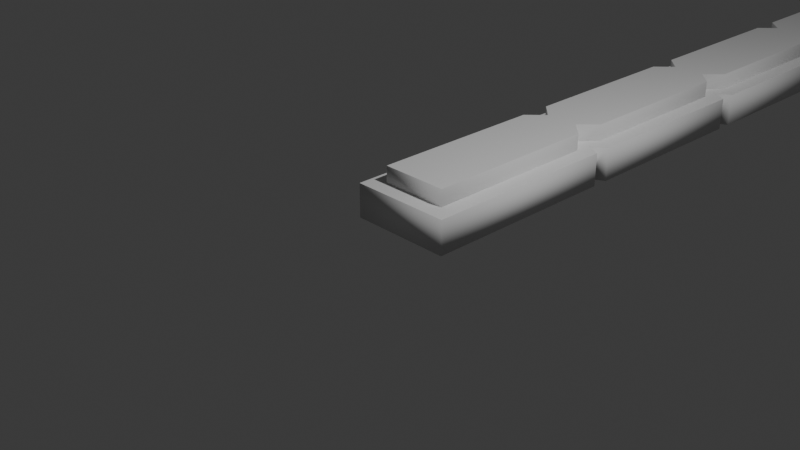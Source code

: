 # Source: 5-inch-stick-ruler.blend  (saved by Blender 4.2.66; exported with 4.5.12 LTS)
import bpy
from mathutils import Matrix  # noqa: F401  (used for matrix-valued properties, if any)

bpy.ops.wm.read_factory_settings(use_empty=True)
scene = bpy.context.scene
scene.name = 'Scene'

# ---- collections
col_collection = bpy.data.collections.new('Collection'); scene.collection.children.link(col_collection)
col_bezier = bpy.data.collections.new('Bezier'); col_collection.children.link(col_bezier)

# ---- world
world_world = bpy.data.worlds.new('World'); scene.world = world_world
world_world.use_nodes = True; world_world.node_tree.nodes.clear()
_N = world_world.node_tree.nodes; _L = world_world.node_tree.links
n0 = _N.new('ShaderNodeOutputWorld'); n0.name = 'World Output'; n0.location = (300, 300)
n1 = _N.new('ShaderNodeBackground'); n1.name = 'Background'; n1.location = (10, 300)
n1.inputs[0].default_value = (0.05088, 0.05088, 0.05088, 1.0)
_L.new(n1.outputs[0], n0.inputs[0])
n0.is_active_output = True
world_world.color = (0.05088, 0.05088, 0.05088)
world_world.sun_shadow_jitter_overblur = 0.0

# ---- cameras
cam_camera = bpy.data.cameras.new('Camera')
cam_camera.clip_end = 100.0
cam_camera.ortho_scale = 7.314

# ---- lights
light_light = bpy.data.lights.new('Light', 'POINT')
light_light.energy = 1000.0
light_light.shadow_soft_size = 0.1

# ---- meshes
me_b_ziercurve_003 = bpy.data.meshes.new('BézierCurve.003')
me_b_ziercurve_003.from_pydata([(-0.6, 12.7, 0.2), (0.4, 10.16, 0.2), (0.6, 7.52, 0.2), (0.4, 5.08, 0.2), (0.6, 4.98, 0.2), (0.6, 2.64, 0.2), (0.4, 2.54, 0.2), (-0.6, 0.0, 0.2), (-0.6, 2.44, 0.2), (-0.6, 2.64, 0.2), (-0.6, 4.98, 0.2), (-0.4, 5.08, 0.2), (-0.6, 7.72, 0.2), (-0.6, 10.26, 0.2), (-0.6, 12.7, -0.2), (0.6, 12.7, -0.2), (0.6, 10.26, -0.2), (0.4, 10.16, -0.2), (0.4, 7.62, -0.2), (0.6, 7.52, -0.2), (0.6, 5.18, -0.2), (0.4, 5.08, -0.2), (0.6, 2.64, -0.2), (0.6, 2.44, -0.2), (0.6, 0.0, -0.2), (-0.6, 0.0, -0.2), (-0.4, 2.54, -0.2), (-0.6, 2.64, -0.2), (-0.6, 4.98, -0.2), (-0.4, 5.08, -0.2), (-0.6, 5.18, -0.2), (-0.6, 7.72, -0.2), (-0.6, 10.06, -0.2), (-0.4, 10.16, -0.2), (0.6, 12.7, 0.2), (0.6, 10.26, 0.2), (0.6, 10.06, -0.2), (0.6, 10.06, 0.2), (0.6, 7.72, -0.2), (0.6, 7.72, 0.2), (0.4, 7.62, 0.2), (0.6, 5.18, 0.2), (0.6, 4.98, -0.2), (0.4, 2.54, -0.2), (0.6, 2.44, 0.2), (0.6, 0.0, 0.2), (-0.6, 2.44, -0.2), (-0.4, 2.54, 0.2), (-0.6, 5.18, 0.2), (-0.6, 7.52, -0.2), (-0.6, 7.52, 0.2), (-0.4, 7.62, -0.2), (-0.4, 7.62, 0.2), (-0.6, 10.06, 0.2), (-0.4, 10.16, 0.2), (-0.6, 10.26, -0.2)], [], [(13, 34, 0), (13, 35, 34), (54, 35, 13), (54, 1, 35), (53, 1, 54), (53, 37, 1), (12, 37, 53), (12, 39, 37), (52, 39, 12), (52, 40, 39), (50, 40, 52), (50, 2, 40), (48, 2, 50), (48, 41, 2), (11, 41, 48), (11, 3, 41), (10, 3, 11), (10, 4, 3), (9, 4, 10), (9, 5, 4), (47, 5, 9), (47, 6, 5), (8, 6, 47), (8, 44, 6), (7, 44, 8), (7, 45, 44), (55, 14, 15), (55, 15, 16), (33, 55, 16), (33, 16, 17), (32, 33, 17), (32, 17, 36), (31, 32, 36), (31, 36, 38), (51, 31, 38), (51, 38, 18), (49, 51, 18), (49, 18, 19), (30, 49, 19), (30, 19, 20), (29, 30, 20), (29, 20, 21), (28, 29, 21), (28, 21, 42), (27, 28, 42), (27, 42, 22), (26, 27, 22), (26, 22, 43), (46, 26, 43), (46, 43, 23), (25, 46, 23), (25, 23, 24), (0, 34, 15, 14), (34, 35, 16, 15), (35, 1, 17, 16), (1, 37, 36, 17), (37, 39, 38, 36), (39, 40, 18, 38), (40, 2, 19, 18), (2, 41, 20, 19), (41, 3, 21, 20), (3, 4, 42, 21), (4, 5, 22, 42), (5, 6, 43, 22), (6, 44, 23, 43), (44, 45, 24, 23), (45, 7, 25, 24), (7, 8, 46, 25), (8, 47, 26, 46), (47, 9, 27, 26), (9, 10, 28, 27), (10, 11, 29, 28), (11, 48, 30, 29), (48, 50, 49, 30), (50, 52, 51, 49), (52, 12, 31, 51), (12, 53, 32, 31), (53, 54, 33, 32), (54, 13, 55, 33), (13, 0, 14, 55)])
me_b_ziercurve_003.polygons.foreach_set('use_smooth', [0, 0, 0, 0, 0, 0, 0, 0, 0, 0, 0, 0, 0, 0, 0, 0, 0, 0, 0, 0, 0, 0, 0, 0, 0, 0, 0, 0, 0, 0, 0, 0, 0, 0, 0, 0, 0, 0, 0, 0, 0, 0, 0, 0, 0, 0, 0, 0, 0, 0, 0, 0, 1, 1, 1, 1, 1, 1, 1, 1, 1, 1, 1, 1, 1, 1, 1, 1, 1, 1, 1, 1, 1, 1, 1, 1, 1, 1, 1, 1])
_uv = me_b_ziercurve_003.uv_layers.new(name='UVMap')
_uv.uv.foreach_set('vector', [1.0, 0.0, 0.03704, 0.0, 0.0, 0.0, 1.0, 0.0, 0.07407, 0.0, 0.03704, 0.0, 0.963, 0.0, 0.07407, 0.0, 1.0, 0.0, 0.963, 0.0, 0.1111, 0.0, 0.07407, 0.0, 0.9259, 0.0, 0.1111, 0.0, 0.963, 0.0, 0.9259, 0.0, 0.1481, 0.0, 0.1111, 0.0, 0.8889, 0.0, 0.1481, 0.0, 0.9259, 0.0, 0.8889, 0.0, 0.1852, 0.0, 0.1481, 0.0, 0.8519, 0.0, 0.1852, 0.0, 0.8889, 0.0, 0.8519, 0.0, 0.2222, 0.0, 0.1852, 0.0, 0.8148, 0.0, 0.2222, 0.0, 0.8519, 0.0, 0.8148, 0.0, 0.2593, 0.0, 0.2222, 0.0, 0.7778, 0.0, 0.2593, 0.0, 0.8148, 0.0, 0.7778, 0.0, 0.2963, 0.0, 0.2593, 0.0, 0.7407, 0.0, 0.2963, 0.0, 0.7778, 0.0, 0.7407, 0.0, 0.3333, 0.0, 0.2963, 0.0, 0.7037, 0.0, 0.3333, 0.0, 0.7407, 0.0, 0.7037, 0.0, 0.3704, 0.0, 0.3333, 0.0, 0.6667, 0.0, 0.3704, 0.0, 0.7037, 0.0, 0.6667, 0.0, 0.4074, 0.0, 0.3704, 0.0, 0.6296, 0.0, 0.4074, 0.0, 0.6667, 0.0, 0.6296, 0.0, 0.4444, 0.0, 0.4074, 0.0, 0.5926, 0.0, 0.4444, 0.0, 0.6296, 0.0, 0.5926, 0.0, 0.4815, 0.0, 0.4444, 0.0, 0.5556, 0.0, 0.4815, 0.0, 0.5926, 0.0, 0.5556, 0.0, 0.5185, 0.0, 0.4815, 0.0, 1.0, 0.0, 0.0, 0.0, 0.03704, 0.0, 1.0, 0.0, 0.03704, 0.0, 0.07407, 0.0, 0.963, 0.0, 1.0, 0.0, 0.07407, 0.0, 0.963, 0.0, 0.07407, 0.0, 0.1111, 0.0, 0.9259, 0.0, 0.963, 0.0, 0.1111, 0.0, 0.9259, 0.0, 0.1111, 0.0, 0.1481, 0.0, 0.8889, 0.0, 0.9259, 0.0, 0.1481, 0.0, 0.8889, 0.0, 0.1481, 0.0, 0.1852, 0.0, 0.8519, 0.0, 0.8889, 0.0, 0.1852, 0.0, 0.8519, 0.0, 0.1852, 0.0, 0.2222, 0.0, 0.8148, 0.0, 0.8519, 0.0, 0.2222, 0.0, 0.8148, 0.0, 0.2222, 0.0, 0.2593, 0.0, 0.7778, 0.0, 0.8148, 0.0, 0.2593, 0.0, 0.7778, 0.0, 0.2593, 0.0, 0.2963, 0.0, 0.7407, 0.0, 0.7778, 0.0, 0.2963, 0.0, 0.7407, 0.0, 0.2963, 0.0, 0.3333, 0.0, 0.7037, 0.0, 0.7407, 0.0, 0.3333, 0.0, 0.7037, 0.0, 0.3333, 0.0, 0.3704, 0.0, 0.6667, 0.0, 0.7037, 0.0, 0.3704, 0.0, 0.6667, 0.0, 0.3704, 0.0, 0.4074, 0.0, 0.6296, 0.0, 0.6667, 0.0, 0.4074, 0.0, 0.6296, 0.0, 0.4074, 0.0, 0.4444, 0.0, 0.5926, 0.0, 0.6296, 0.0, 0.4444, 0.0, 0.5926, 0.0, 0.4444, 0.0, 0.4815, 0.0, 0.5556, 0.0, 0.5926, 0.0, 0.4815, 0.0, 0.5556, 0.0, 0.4815, 0.0, 0.5185, 0.0, 0.0, 1.0, 0.03571, 1.0, 0.03571, 0.0, 0.0, 0.0, 0.03571, 1.0, 0.07143, 1.0, 0.07143, 0.0, 0.03571, 0.0, 0.07143, 1.0, 0.1071, 1.0, 0.1071, 0.0, 0.07143, 0.0, 0.1071, 1.0, 0.1429, 1.0, 0.1429, 0.0, 0.1071, 0.0, 0.1429, 1.0, 0.1786, 1.0, 0.1786, 0.0, 0.1429, 0.0, 0.1786, 1.0, 0.2143, 1.0, 0.2143, 0.0, 0.1786, 0.0, 0.2143, 1.0, 0.25, 1.0, 0.25, 0.0, 0.2143, 0.0, 0.25, 1.0, 0.2857, 1.0, 0.2857, 0.0, 0.25, 0.0, 0.2857, 1.0, 0.3214, 1.0, 0.3214, 0.0, 0.2857, 0.0, 0.3214, 1.0, 0.3571, 1.0, 0.3571, 0.0, 0.3214, 0.0, 0.3571, 1.0, 0.3929, 1.0, 0.3929, 0.0, 0.3571, 0.0, 0.3929, 1.0, 0.4286, 1.0, 0.4286, 0.0, 0.3929, 0.0, 0.4286, 1.0, 0.4643, 1.0, 0.4643, 0.0, 0.4286, 0.0, 0.4643, 1.0, 0.5, 1.0, 0.5, 0.0, 0.4643, 0.0, 0.5, 1.0, 0.5357, 1.0, 0.5357, 0.0, 0.5, 0.0, 0.5357, 1.0, 0.5714, 1.0, 0.5714, 0.0, 0.5357, 0.0, 0.5714, 1.0, 0.6071, 1.0, 0.6071, 0.0, 0.5714, 0.0, 0.6071, 1.0, 0.6429, 1.0, 0.6429, 0.0, 0.6071, 0.0, 0.6429, 1.0, 0.6786, 1.0, 0.6786, 0.0, 0.6429, 0.0, 0.6786, 1.0, 0.7143, 1.0, 0.7143, 0.0, 0.6786, 0.0, 0.7143, 1.0, 0.75, 1.0, 0.75, 0.0, 0.7143, 0.0, 0.75, 1.0, 0.7857, 1.0, 0.7857, 0.0, 0.75, 0.0, 0.7857, 1.0, 0.8214, 1.0, 0.8214, 0.0, 0.7857, 0.0, 0.8214, 1.0, 0.8571, 1.0, 0.8571, 0.0, 0.8214, 0.0, 0.8571, 1.0, 0.8929, 1.0, 0.8929, 0.0, 0.8571, 0.0, 0.8929, 1.0, 0.9286, 1.0, 0.9286, 0.0, 0.8929, 0.0, 0.9286, 1.0, 0.9643, 1.0, 0.9643, 0.0, 0.9286, 0.0, 0.9643, 1.0, 1.0, 1.0, 1.0, 0.0, 0.9643, 0.0])
me_b_ziercurve_003.auto_texspace = False
me_b_ziercurve_003.update()
me_b_ziercurve_002 = bpy.data.meshes.new('BézierCurve.002')
me_b_ziercurve_002.from_pydata([(-0.4, 12.5, 0.2), (0.2, 10.16, 0.2), (0.4, 7.42, 0.2), (0.2, 5.08, 0.2), (0.4, 4.88, 0.2), (0.4, 2.74, 0.2), (0.2, 2.54, 0.2), (-0.4, 0.2, 0.2), (-0.4, 2.34, 0.2), (-0.4, 2.74, 0.2), (-0.4, 4.88, 0.2), (-0.2, 5.08, 0.2), (-0.4, 7.82, 0.2), (-0.4, 10.36, 0.2), (-0.4, 12.5, -0.2), (0.4, 12.5, -0.2), (0.4, 10.36, -0.2), (0.2, 10.16, -0.2), (0.2, 7.62, -0.2), (0.4, 7.42, -0.2), (0.4, 5.28, -0.2), (0.2, 5.08, -0.2), (0.4, 2.74, -0.2), (0.4, 2.34, -0.2), (0.4, 0.2, -0.2), (-0.4, 0.2, -0.2), (-0.2, 2.54, -0.2), (-0.4, 2.74, -0.2), (-0.4, 4.88, -0.2), (-0.2, 5.08, -0.2), (-0.4, 5.28, -0.2), (-0.4, 7.82, -0.2), (-0.4, 9.96, -0.2), (-0.2, 10.16, -0.2), (0.4, 12.5, 0.2), (0.4, 10.36, 0.2), (0.4, 9.96, -0.2), (0.4, 9.96, 0.2), (0.4, 7.82, -0.2), (0.4, 7.82, 0.2), (0.2, 7.62, 0.2), (0.4, 5.28, 0.2), (0.4, 4.88, -0.2), (0.2, 2.54, -0.2), (0.4, 2.34, 0.2), (0.4, 0.2, 0.2), (-0.4, 2.34, -0.2), (-0.2, 2.54, 0.2), (-0.4, 5.28, 0.2), (-0.4, 7.42, -0.2), (-0.4, 7.42, 0.2), (-0.2, 7.62, -0.2), (-0.2, 7.62, 0.2), (-0.4, 9.96, 0.2), (-0.2, 10.16, 0.2), (-0.4, 10.36, -0.2)], [], [(13, 34, 0), (13, 35, 34), (54, 35, 13), (54, 1, 35), (53, 1, 54), (53, 37, 1), (12, 37, 53), (12, 39, 37), (52, 39, 12), (52, 40, 39), (50, 40, 52), (50, 2, 40), (48, 2, 50), (48, 41, 2), (11, 41, 48), (11, 3, 41), (10, 3, 11), (10, 4, 3), (9, 4, 10), (9, 5, 4), (47, 5, 9), (47, 6, 5), (8, 6, 47), (8, 44, 6), (7, 44, 8), (7, 45, 44), (55, 14, 15), (55, 15, 16), (33, 55, 16), (33, 16, 17), (32, 33, 17), (32, 17, 36), (31, 32, 36), (31, 36, 38), (51, 31, 38), (51, 38, 18), (49, 51, 18), (49, 18, 19), (30, 49, 19), (30, 19, 20), (29, 30, 20), (29, 20, 21), (28, 29, 21), (28, 21, 42), (27, 28, 42), (27, 42, 22), (26, 27, 22), (26, 22, 43), (46, 26, 43), (46, 43, 23), (25, 46, 23), (25, 23, 24), (0, 34, 15, 14), (34, 35, 16, 15), (35, 1, 17, 16), (1, 37, 36, 17), (37, 39, 38, 36), (39, 40, 18, 38), (40, 2, 19, 18), (2, 41, 20, 19), (41, 3, 21, 20), (3, 4, 42, 21), (4, 5, 22, 42), (5, 6, 43, 22), (6, 44, 23, 43), (44, 45, 24, 23), (45, 7, 25, 24), (7, 8, 46, 25), (8, 47, 26, 46), (47, 9, 27, 26), (9, 10, 28, 27), (10, 11, 29, 28), (11, 48, 30, 29), (48, 50, 49, 30), (50, 52, 51, 49), (52, 12, 31, 51), (12, 53, 32, 31), (53, 54, 33, 32), (54, 13, 55, 33), (13, 0, 14, 55)])
me_b_ziercurve_002.polygons.foreach_set('use_smooth', [0, 0, 0, 0, 0, 0, 0, 0, 0, 0, 0, 0, 0, 0, 0, 0, 0, 0, 0, 0, 0, 0, 0, 0, 0, 0, 0, 0, 0, 0, 0, 0, 0, 0, 0, 0, 0, 0, 0, 0, 0, 0, 0, 0, 0, 0, 0, 0, 0, 0, 0, 0, 1, 1, 1, 1, 1, 1, 1, 1, 1, 1, 1, 1, 1, 1, 1, 1, 1, 1, 1, 1, 1, 1, 1, 1, 1, 1, 1, 1])
_uv = me_b_ziercurve_002.uv_layers.new(name='UVMap')
_uv.uv.foreach_set('vector', [1.0, 0.0, 0.03704, 0.0, 0.0, 0.0, 1.0, 0.0, 0.07407, 0.0, 0.03704, 0.0, 0.963, 0.0, 0.07407, 0.0, 1.0, 0.0, 0.963, 0.0, 0.1111, 0.0, 0.07407, 0.0, 0.9259, 0.0, 0.1111, 0.0, 0.963, 0.0, 0.9259, 0.0, 0.1481, 0.0, 0.1111, 0.0, 0.8889, 0.0, 0.1481, 0.0, 0.9259, 0.0, 0.8889, 0.0, 0.1852, 0.0, 0.1481, 0.0, 0.8519, 0.0, 0.1852, 0.0, 0.8889, 0.0, 0.8519, 0.0, 0.2222, 0.0, 0.1852, 0.0, 0.8148, 0.0, 0.2222, 0.0, 0.8519, 0.0, 0.8148, 0.0, 0.2593, 0.0, 0.2222, 0.0, 0.7778, 0.0, 0.2593, 0.0, 0.8148, 0.0, 0.7778, 0.0, 0.2963, 0.0, 0.2593, 0.0, 0.7407, 0.0, 0.2963, 0.0, 0.7778, 0.0, 0.7407, 0.0, 0.3333, 0.0, 0.2963, 0.0, 0.7037, 0.0, 0.3333, 0.0, 0.7407, 0.0, 0.7037, 0.0, 0.3704, 0.0, 0.3333, 0.0, 0.6667, 0.0, 0.3704, 0.0, 0.7037, 0.0, 0.6667, 0.0, 0.4074, 0.0, 0.3704, 0.0, 0.6296, 0.0, 0.4074, 0.0, 0.6667, 0.0, 0.6296, 0.0, 0.4444, 0.0, 0.4074, 0.0, 0.5926, 0.0, 0.4444, 0.0, 0.6296, 0.0, 0.5926, 0.0, 0.4815, 0.0, 0.4444, 0.0, 0.5556, 0.0, 0.4815, 0.0, 0.5926, 0.0, 0.5556, 0.0, 0.5185, 0.0, 0.4815, 0.0, 1.0, 0.0, 0.0, 0.0, 0.03704, 0.0, 1.0, 0.0, 0.03704, 0.0, 0.07407, 0.0, 0.963, 0.0, 1.0, 0.0, 0.07407, 0.0, 0.963, 0.0, 0.07407, 0.0, 0.1111, 0.0, 0.9259, 0.0, 0.963, 0.0, 0.1111, 0.0, 0.9259, 0.0, 0.1111, 0.0, 0.1481, 0.0, 0.8889, 0.0, 0.9259, 0.0, 0.1481, 0.0, 0.8889, 0.0, 0.1481, 0.0, 0.1852, 0.0, 0.8519, 0.0, 0.8889, 0.0, 0.1852, 0.0, 0.8519, 0.0, 0.1852, 0.0, 0.2222, 0.0, 0.8148, 0.0, 0.8519, 0.0, 0.2222, 0.0, 0.8148, 0.0, 0.2222, 0.0, 0.2593, 0.0, 0.7778, 0.0, 0.8148, 0.0, 0.2593, 0.0, 0.7778, 0.0, 0.2593, 0.0, 0.2963, 0.0, 0.7407, 0.0, 0.7778, 0.0, 0.2963, 0.0, 0.7407, 0.0, 0.2963, 0.0, 0.3333, 0.0, 0.7037, 0.0, 0.7407, 0.0, 0.3333, 0.0, 0.7037, 0.0, 0.3333, 0.0, 0.3704, 0.0, 0.6667, 0.0, 0.7037, 0.0, 0.3704, 0.0, 0.6667, 0.0, 0.3704, 0.0, 0.4074, 0.0, 0.6296, 0.0, 0.6667, 0.0, 0.4074, 0.0, 0.6296, 0.0, 0.4074, 0.0, 0.4444, 0.0, 0.5926, 0.0, 0.6296, 0.0, 0.4444, 0.0, 0.5926, 0.0, 0.4444, 0.0, 0.4815, 0.0, 0.5556, 0.0, 0.5926, 0.0, 0.4815, 0.0, 0.5556, 0.0, 0.4815, 0.0, 0.5185, 0.0, 0.0, 1.0, 0.03571, 1.0, 0.03571, 0.0, 0.0, 0.0, 0.03571, 1.0, 0.07143, 1.0, 0.07143, 0.0, 0.03571, 0.0, 0.07143, 1.0, 0.1071, 1.0, 0.1071, 0.0, 0.07143, 0.0, 0.1071, 1.0, 0.1429, 1.0, 0.1429, 0.0, 0.1071, 0.0, 0.1429, 1.0, 0.1786, 1.0, 0.1786, 0.0, 0.1429, 0.0, 0.1786, 1.0, 0.2143, 1.0, 0.2143, 0.0, 0.1786, 0.0, 0.2143, 1.0, 0.25, 1.0, 0.25, 0.0, 0.2143, 0.0, 0.25, 1.0, 0.2857, 1.0, 0.2857, 0.0, 0.25, 0.0, 0.2857, 1.0, 0.3214, 1.0, 0.3214, 0.0, 0.2857, 0.0, 0.3214, 1.0, 0.3571, 1.0, 0.3571, 0.0, 0.3214, 0.0, 0.3571, 1.0, 0.3929, 1.0, 0.3929, 0.0, 0.3571, 0.0, 0.3929, 1.0, 0.4286, 1.0, 0.4286, 0.0, 0.3929, 0.0, 0.4286, 1.0, 0.4643, 1.0, 0.4643, 0.0, 0.4286, 0.0, 0.4643, 1.0, 0.5, 1.0, 0.5, 0.0, 0.4643, 0.0, 0.5, 1.0, 0.5357, 1.0, 0.5357, 0.0, 0.5, 0.0, 0.5357, 1.0, 0.5714, 1.0, 0.5714, 0.0, 0.5357, 0.0, 0.5714, 1.0, 0.6071, 1.0, 0.6071, 0.0, 0.5714, 0.0, 0.6071, 1.0, 0.6429, 1.0, 0.6429, 0.0, 0.6071, 0.0, 0.6429, 1.0, 0.6786, 1.0, 0.6786, 0.0, 0.6429, 0.0, 0.6786, 1.0, 0.7143, 1.0, 0.7143, 0.0, 0.6786, 0.0, 0.7143, 1.0, 0.75, 1.0, 0.75, 0.0, 0.7143, 0.0, 0.75, 1.0, 0.7857, 1.0, 0.7857, 0.0, 0.75, 0.0, 0.7857, 1.0, 0.8214, 1.0, 0.8214, 0.0, 0.7857, 0.0, 0.8214, 1.0, 0.8571, 1.0, 0.8571, 0.0, 0.8214, 0.0, 0.8571, 1.0, 0.8929, 1.0, 0.8929, 0.0, 0.8571, 0.0, 0.8929, 1.0, 0.9286, 1.0, 0.9286, 0.0, 0.8929, 0.0, 0.9286, 1.0, 0.9643, 1.0, 0.9643, 0.0, 0.9286, 0.0, 0.9643, 1.0, 1.0, 1.0, 1.0, 0.0, 0.9643, 0.0])
me_b_ziercurve_002.auto_texspace = False
me_b_ziercurve_002.update()

# ---- curves / text
cu_b_ziercurve = bpy.data.curves.new('BézierCurve', 'CURVE')
cu_b_ziercurve.dimensions = '2D'
_sp = cu_b_ziercurve.splines.new('BEZIER'); _sp.bezier_points.add(27)
_sp.bezier_points.foreach_set('co', [0.6, 12.7, 0.0, 0.6, 10.26, 0.0, 0.4, 10.16, 0.0, 0.6, 10.06, 0.0, 0.6, 7.72, 0.0, 0.4, 7.62, 0.0, 0.6, 7.52, 0.0, 0.6, 5.18, 0.0, 0.4, 5.08, 0.0, 0.6, 4.98, 0.0, 0.6, 2.64, 0.0, 0.4, 2.54, 0.0, 0.6, 2.44, 0.0, 0.6, 0.0, 0.0, -0.6, 0.0, 0.0, -0.6, 2.44, 0.0, -0.4, 2.54, 0.0, -0.6, 2.64, 0.0, -0.6, 4.98, 0.0, -0.4, 5.08, 0.0, -0.6, 5.18, 0.0, -0.6, 7.52, 0.0, -0.4, 7.62, 0.0, -0.6, 7.72, 0.0, -0.6, 10.06, 0.0, -0.4, 10.16, 0.0, -0.6, 10.26, 0.0, -0.6, 12.7, 0.0])
_sp.bezier_points.foreach_set('handle_left', [0.2, 12.7, 0.0, 0.6, 11.07, 0.0, 0.4667, 10.19, 0.0, 0.5333, 10.09, 0.0, 0.6, 8.5, 0.0, 0.4667, 7.653, 0.0, 0.5333, 7.553, 0.0, 0.6, 5.96, 0.0, 0.4667, 5.113, 0.0, 0.5333, 5.013, 0.0, 0.6, 3.42, 0.0, 0.4667, 2.573, 0.0, 0.5333, 2.473, 0.0, 0.6, 0.8133, 0.0, -0.2, 0.0, 0.0, -0.6, 1.627, 0.0, -0.4667, 2.507, 0.0, -0.5333, 2.607, 0.0, -0.6, 4.2, 0.0, -0.4667, 5.047, 0.0, -0.5333, 5.147, 0.0, -0.6, 6.74, 0.0, -0.4667, 7.587, 0.0, -0.5333, 7.687, 0.0, -0.6, 9.28, 0.0, -0.4667, 10.13, 0.0, -0.5333, 10.23, 0.0, -0.6, 11.89, 0.0])
_sp.bezier_points.foreach_set('handle_right', [0.6, 11.89, 0.0, 0.5333, 10.23, 0.0, 0.4667, 10.13, 0.0, 0.6, 9.28, 0.0, 0.5333, 7.687, 0.0, 0.4667, 7.587, 0.0, 0.6, 6.74, 0.0, 0.5333, 5.147, 0.0, 0.4667, 5.047, 0.0, 0.6, 4.2, 0.0, 0.5333, 2.607, 0.0, 0.4667, 2.507, 0.0, 0.6, 1.627, 0.0, 0.2, 0.0, 0.0, -0.6, 0.8133, 0.0, -0.5333, 2.473, 0.0, -0.4667, 2.573, 0.0, -0.6, 3.42, 0.0, -0.5333, 5.013, 0.0, -0.4667, 5.113, 0.0, -0.6, 5.96, 0.0, -0.5333, 7.553, 0.0, -0.4667, 7.653, 0.0, -0.6, 8.5, 0.0, -0.5333, 10.09, 0.0, -0.4667, 10.19, 0.0, -0.6, 11.07, 0.0, -0.2, 12.7, 0.0])
for _p, _l, _r in zip(_sp.bezier_points, ['VECTOR', 'VECTOR', 'VECTOR', 'VECTOR', 'VECTOR', 'VECTOR', 'VECTOR', 'VECTOR', 'VECTOR', 'VECTOR', 'VECTOR', 'VECTOR', 'VECTOR', 'VECTOR', 'VECTOR', 'VECTOR', 'VECTOR', 'VECTOR', 'VECTOR', 'VECTOR', 'VECTOR', 'VECTOR', 'VECTOR', 'VECTOR', 'VECTOR', 'VECTOR', 'VECTOR', 'VECTOR'], ['VECTOR', 'VECTOR', 'VECTOR', 'VECTOR', 'VECTOR', 'VECTOR', 'VECTOR', 'VECTOR', 'VECTOR', 'VECTOR', 'VECTOR', 'VECTOR', 'VECTOR', 'VECTOR', 'VECTOR', 'VECTOR', 'VECTOR', 'VECTOR', 'VECTOR', 'VECTOR', 'VECTOR', 'VECTOR', 'VECTOR', 'VECTOR', 'VECTOR', 'VECTOR', 'VECTOR', 'VECTOR']): _p.handle_left_type = _l; _p.handle_right_type = _r
_sp.order_u = 0
_sp.order_v = 0
_sp.use_cyclic_u = True
cu_b_ziercurve.use_path = True
cu_b_ziercurve.extrude = 0.2
cu_b_ziercurve.fill_mode = 'BOTH'
cu_b_ziercurve_001 = bpy.data.curves.new('BézierCurve.001', 'CURVE')
cu_b_ziercurve_001.dimensions = '2D'
_sp = cu_b_ziercurve_001.splines.new('BEZIER'); _sp.bezier_points.add(27)
_sp.bezier_points.foreach_set('co', [0.4, 12.5, 0.0, 0.4, 10.36, 0.0, 0.2, 10.16, 0.0, 0.4, 9.96, 0.0, 0.4, 7.82, 0.0, 0.2, 7.62, 0.0, 0.4, 7.42, 0.0, 0.4, 5.28, 0.0, 0.2, 5.08, 0.0, 0.4, 4.88, 0.0, 0.4, 2.74, 0.0, 0.2, 2.54, 0.0, 0.4, 2.34, 0.0, 0.4, 0.2, 0.0, -0.4, 0.2, 0.0, -0.4, 2.34, 0.0, -0.2, 2.54, 0.0, -0.4, 2.74, 0.0, -0.4, 4.88, 0.0, -0.2, 5.08, 0.0, -0.4, 5.28, 0.0, -0.4, 7.42, 0.0, -0.2, 7.62, 0.0, -0.4, 7.82, 0.0, -0.4, 9.96, 0.0, -0.2, 10.16, 0.0, -0.4, 10.36, 0.0, -0.4, 12.5, 0.0])
_sp.bezier_points.foreach_set('handle_left', [0.1333, 12.5, 0.0, 0.4, 11.07, 0.0, 0.2667, 10.23, 0.0, 0.3333, 10.03, 0.0, 0.4, 8.533, 0.0, 0.2667, 7.687, 0.0, 0.3333, 7.487, 0.0, 0.4, 5.993, 0.0, 0.2667, 5.147, 0.0, 0.3333, 4.947, 0.0, 0.4, 3.453, 0.0, 0.2667, 2.607, 0.0, 0.3333, 2.407, 0.0, 0.4, 0.9133, 0.0, -0.1333, 0.2, 0.0, -0.4, 1.627, 0.0, -0.2667, 2.473, 0.0, -0.3333, 2.673, 0.0, -0.4, 4.167, 0.0, -0.2667, 5.013, 0.0, -0.3333, 5.213, 0.0, -0.4, 6.707, 0.0, -0.2667, 7.553, 0.0, -0.3333, 7.753, 0.0, -0.4, 9.247, 0.0, -0.2667, 10.09, 0.0, -0.3333, 10.29, 0.0, -0.4, 11.79, 0.0])
_sp.bezier_points.foreach_set('handle_right', [0.4, 11.79, 0.0, 0.3333, 10.29, 0.0, 0.2667, 10.09, 0.0, 0.4, 9.247, 0.0, 0.3333, 7.753, 0.0, 0.2667, 7.553, 0.0, 0.4, 6.707, 0.0, 0.3333, 5.213, 0.0, 0.2667, 5.013, 0.0, 0.4, 4.167, 0.0, 0.3333, 2.673, 0.0, 0.2667, 2.473, 0.0, 0.4, 1.627, 0.0, 0.1333, 0.2, 0.0, -0.4, 0.9133, 0.0, -0.3333, 2.407, 0.0, -0.2667, 2.607, 0.0, -0.4, 3.453, 0.0, -0.3333, 4.947, 0.0, -0.2667, 5.147, 0.0, -0.4, 5.993, 0.0, -0.3333, 7.487, 0.0, -0.2667, 7.687, 0.0, -0.4, 8.533, 0.0, -0.3333, 10.03, 0.0, -0.2667, 10.23, 0.0, -0.4, 11.07, 0.0, -0.1333, 12.5, 0.0])
for _p, _l, _r in zip(_sp.bezier_points, ['VECTOR', 'VECTOR', 'VECTOR', 'VECTOR', 'VECTOR', 'VECTOR', 'VECTOR', 'VECTOR', 'VECTOR', 'VECTOR', 'VECTOR', 'VECTOR', 'VECTOR', 'VECTOR', 'VECTOR', 'VECTOR', 'VECTOR', 'VECTOR', 'VECTOR', 'VECTOR', 'VECTOR', 'VECTOR', 'VECTOR', 'VECTOR', 'VECTOR', 'VECTOR', 'VECTOR', 'VECTOR'], ['VECTOR', 'VECTOR', 'VECTOR', 'VECTOR', 'VECTOR', 'VECTOR', 'VECTOR', 'VECTOR', 'VECTOR', 'VECTOR', 'VECTOR', 'VECTOR', 'VECTOR', 'VECTOR', 'VECTOR', 'VECTOR', 'VECTOR', 'VECTOR', 'VECTOR', 'VECTOR', 'VECTOR', 'VECTOR', 'VECTOR', 'VECTOR', 'VECTOR', 'VECTOR', 'VECTOR', 'VECTOR']): _p.handle_left_type = _l; _p.handle_right_type = _r
_sp.order_u = 0
_sp.order_v = 0
_sp.use_cyclic_u = True
cu_b_ziercurve_001.use_path = True
cu_b_ziercurve_001.extrude = 0.2
cu_b_ziercurve_001.fill_mode = 'BOTH'

# ---- objects
ob_light = bpy.data.objects.new('Light', light_light)
ob_camera = bpy.data.objects.new('Camera', cam_camera)
ob_5_inch_stick_ruler_bezier_001 = bpy.data.objects.new('5-inch-stick-ruler-bezier.001', me_b_ziercurve_003)
ob_cutter_001 = bpy.data.objects.new('Cutter.001', me_b_ziercurve_002)
ob_5_inch_stick_ruler_bezier = bpy.data.objects.new('5-inch-stick-ruler-bezier', cu_b_ziercurve)
ob_cutter = bpy.data.objects.new('Cutter', cu_b_ziercurve_001)

# ---- transforms, parenting, visibility, modifiers, constraints
ob_light.location = (4.076, 1.005, 5.904)
ob_light.rotation_euler = (0.6503, 0.05522, 1.866)
ob_light.lock_rotations_4d = False
ob_light.empty_display_type = 'ARROWS'
ob_light.color = (0.0, 0.0, 0.0, 0.0)
ob_light.lineart.crease_threshold = 0.0
ob_camera.location = (7.359, -6.926, 4.958)
ob_camera.rotation_euler = (1.109, 0.0, 0.8149)
ob_camera.lock_rotations_4d = False
ob_camera.empty_display_type = 'ARROWS'
ob_camera.color = (0.0, 0.0, 0.0, 0.0)
ob_camera.display_type = 'WIRE'
ob_camera.lineart.crease_threshold = 0.0
ob_5_inch_stick_ruler_bezier_001.location = (0.0, 0.0, 0.0)
ob_cutter_001.location = (0.0, 0.0, 0.2)
ob_5_inch_stick_ruler_bezier.location = (0.0, 0.0, 0.0)
ob_cutter.location = (0.0, 0.0, 0.2)

# ---- collection membership
col_collection.objects.link(ob_light)
col_collection.objects.link(ob_camera)
col_collection.objects.link(ob_5_inch_stick_ruler_bezier_001)
col_collection.objects.link(ob_cutter_001)
col_bezier.objects.link(ob_5_inch_stick_ruler_bezier)
col_bezier.objects.link(ob_cutter)
def _layer_coll(name, lc=None):
    lc = lc or bpy.context.view_layer.layer_collection
    for c in lc.children:
        if c.name == name: return c
        r = _layer_coll(name, c)
        if r: return r
_layer_coll('Bezier').exclude = True

# ---- scene / render settings (as saved in the file)
scene.camera = ob_camera
scene.frame_start = 1; scene.frame_end = 250; scene.frame_set(1)
scene.render.engine = 'BLENDER_EEVEE_NEXT'
bpy.context.view_layer.update()
